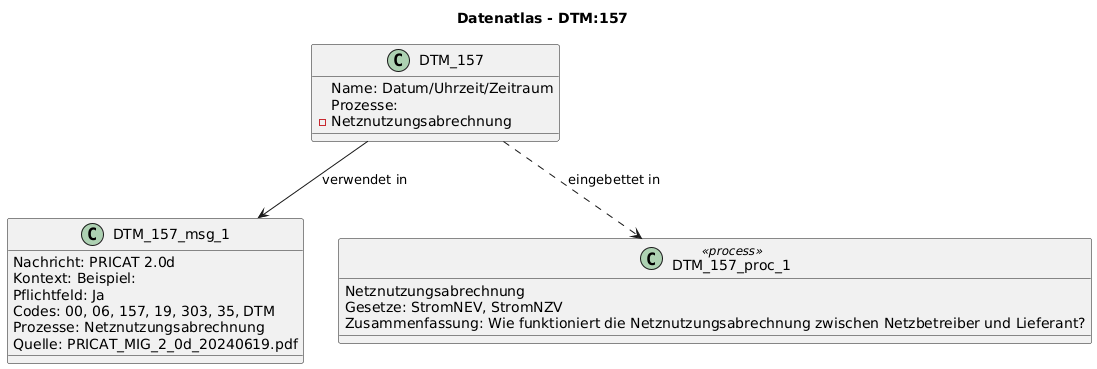

The diagram above was rendered by PlantUML. Its source (embedded in the PNG):
@startuml
title Datenatlas - DTM:157
class DTM_157 {
  Name: Datum/Uhrzeit/Zeitraum
  Prozesse:
    - Netznutzungsabrechnung
}
class DTM_157_msg_1 {
  Nachricht: PRICAT 2.0d
  Kontext: Beispiel:
  Pflichtfeld: Ja
  Codes: 00, 06, 157, 19, 303, 35, DTM
  Prozesse: Netznutzungsabrechnung
  Quelle: PRICAT_MIG_2_0d_20240619.pdf
}
DTM_157 --> DTM_157_msg_1 : verwendet in
class DTM_157_proc_1 <<process>> {
  Netznutzungsabrechnung
  Gesetze: StromNEV, StromNZV
  Zusammenfassung: Wie funktioniert die Netznutzungsabrechnung zwischen Netzbetreiber und Lieferant?
}
DTM_157 ..> DTM_157_proc_1 : eingebettet in
@enduml